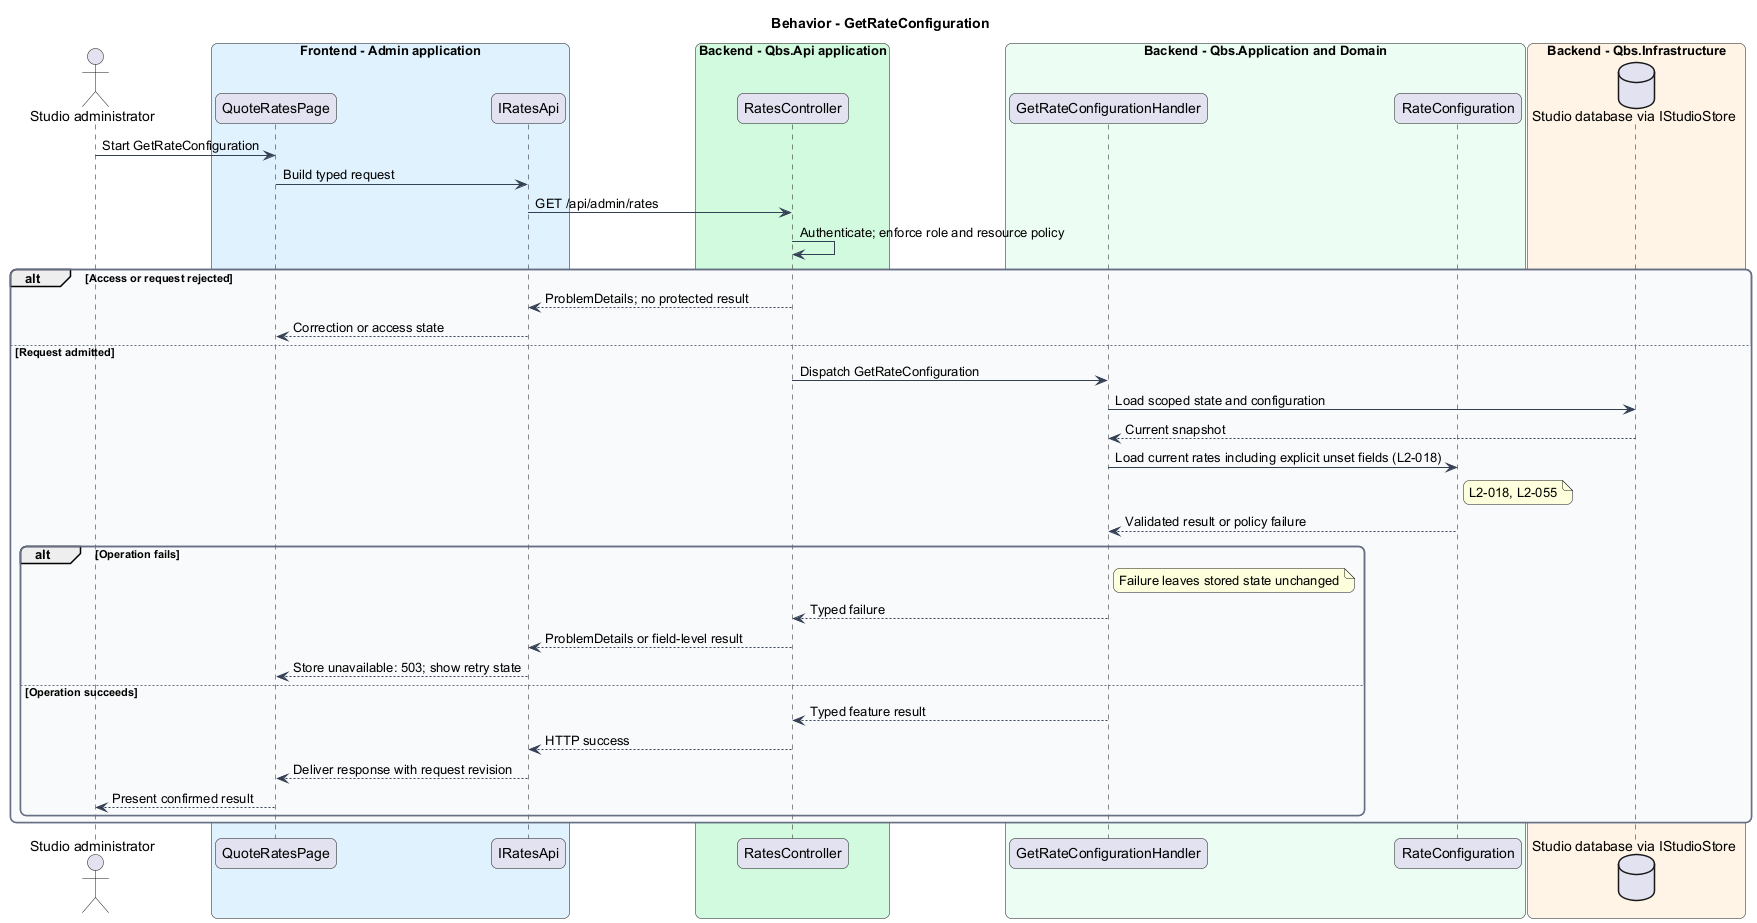

The diagram above was rendered by PlantUML. Its source (embedded in the PNG):
@startuml
skinparam backgroundColor #FFFFFF
skinparam shadowing false
skinparam roundcorner 12
skinparam defaultFontName Arial
skinparam ArrowColor #344054
skinparam rectangle {
  BorderColor #344054
  FontColor #101828
}
skinparam package {
  BorderColor #667085
  FontColor #101828
  BackgroundColor #F9FAFB
}
title Behavior - GetRateConfiguration
actor "Studio administrator" as actor
box "Frontend - Admin application" #E0F2FE
 participant "QuoteRatesPage" as page
 participant "IRatesApi" as client
end box
box "Backend - Qbs.Api application" #D1FADF
 participant "RatesController" as controller
end box
box "Backend - Qbs.Application and Domain" #ECFDF3
 participant "GetRateConfigurationHandler" as handler
 participant "RateConfiguration" as entity
end box
box "Backend - Qbs.Infrastructure" #FFF4E5
 database "Studio database via IStudioStore" as db
end box
actor -> page : Start GetRateConfiguration
page -> client : Build typed request
client -> controller : GET /api/admin/rates
controller -> controller : Authenticate; enforce role and resource policy
alt Access or request rejected
controller --> client : ProblemDetails; no protected result
client --> page : Correction or access state
else Request admitted
controller -> handler : Dispatch GetRateConfiguration
handler -> db : Load scoped state and configuration
db --> handler : Current snapshot
handler -> entity : Load current rates including explicit unset fields (L2-018)
note right of entity
L2-018, L2-055
end note
entity --> handler : Validated result or policy failure
alt Operation fails
note right of handler : Failure leaves stored state unchanged
handler --> controller : Typed failure
controller --> client : ProblemDetails or field-level result
client --> page : Store unavailable: 503; show retry state
else Operation succeeds
handler --> controller : Typed feature result
controller --> client : HTTP success
client --> page : Deliver response with request revision
page --> actor : Present confirmed result
end
end
@enduml